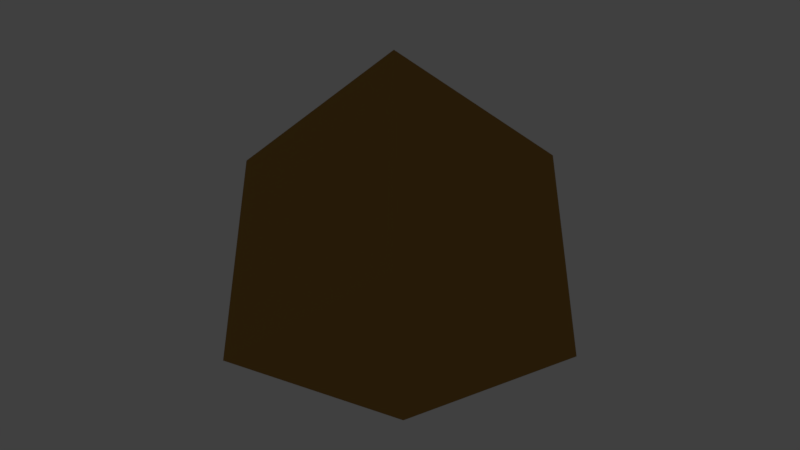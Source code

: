 # Source: wood_material.blend  (saved by Blender 2.79.0; exported with 4.5.12 LTS)
import bpy
from mathutils import Matrix  # noqa: F401  (used for matrix-valued properties, if any)

bpy.ops.wm.read_factory_settings(use_empty=True)
scene = bpy.context.scene
scene.name = 'Scene'

# ---- collections
col_collection_1 = bpy.data.collections.new('Collection 1'); scene.collection.children.link(col_collection_1)

# ---- materials (node trees are filled in below, after node groups)
mat_wood_material = bpy.data.materials.new('Wood Material')
mat_wood_material.alpha_threshold = 0.0
mat_wood_material.use_transparent_shadow = False
mat_wood_material.diffuse_color = (0.3763, 0.2086, 0.04971, 1.0)
mat_wood_material.roughness = 0.5
mat_wood_material.line_color = (0.0, 0.0, 0.0, 1.0)

# ---- material node trees

# ---- world
world_world = bpy.data.worlds.new('World'); scene.world = world_world
world_world.color = (0.05088, 0.05088, 0.05088)
world_world.use_sun_shadow = False
world_world.sun_shadow_jitter_overblur = 0.0
world_world.cycles.sampling_method = 'MANUAL'

# ---- cameras
cam_camera = bpy.data.cameras.new('Camera')
cam_camera.clip_end = 100.0
cam_camera.lens = 35.0
cam_camera.sensor_width = 32.0
cam_camera.sensor_height = 18.0
cam_camera.ortho_scale = 7.314
cam_camera.dof.focus_distance = 0.0
cam_camera.dof.aperture_fstop = 128.0

# ---- lights
light_lamp = bpy.data.lights.new('Lamp', 'POINT')
light_lamp.transmission_factor = 0.0
light_lamp.cutoff_distance = 30.0
light_lamp.energy = 100.0
light_lamp.shadow_buffer_clip_start = 1.001
light_lamp.shadow_soft_size = 0.1
light_lamp.shadow_maximum_resolution = 0.006
light_lamp.use_absolute_resolution = True

# ---- meshes
me_cube = bpy.data.meshes.new('Cube')
me_cube.from_pydata([(1.0, 1.0, -1.0), (1.0, -1.0, -1.0), (-1.0, -1.0, -1.0), (-1.0, 1.0, -1.0), (1.0, 1.0, 1.0), (1.0, -1.0, 1.0), (-1.0, -1.0, 1.0), (-1.0, 1.0, 1.0)], [], [(0, 1, 2, 3), (4, 7, 6, 5), (0, 4, 5, 1), (1, 5, 6, 2), (2, 6, 7, 3), (4, 0, 3, 7)])
me_cube.materials.append(mat_wood_material)
me_cube.use_remesh_preserve_volume = False
me_cube.use_remesh_preserve_attributes = False
me_cube.use_mirror_vertex_groups = False
me_cube.update()

# ---- objects
ob_cube = bpy.data.objects.new('Cube', me_cube)
ob_lamp = bpy.data.objects.new('Lamp', light_lamp)
ob_camera = bpy.data.objects.new('Camera', cam_camera)

# ---- transforms, parenting, visibility, modifiers, constraints
ob_cube.location = (0.0, 0.0, 0.0)
ob_cube.lock_rotations_4d = False
ob_cube.empty_display_type = 'ARROWS'
ob_cube.lineart.crease_threshold = 0.0
ob_lamp.location = (4.076, 1.005, 5.904)
ob_lamp.rotation_euler = (0.6503, 0.05522, 1.866)
ob_lamp.lock_rotations_4d = False
ob_lamp.empty_display_type = 'ARROWS'
ob_lamp.color = (0.0, 0.0, 0.0, 0.0)
ob_lamp.lineart.crease_threshold = 0.0
ob_camera.location = (-4.708, 4.442, -3.866)
ob_camera.rotation_euler = (2.139, 0.0003966, 3.955)
ob_camera.lock_rotations_4d = False
ob_camera.empty_display_type = 'ARROWS'
ob_camera.color = (0.0, 0.0, 0.0, 0.0)
ob_camera.display_type = 'WIRE'
ob_camera.lineart.crease_threshold = 0.0

# ---- collection membership
col_collection_1.objects.link(ob_cube)
col_collection_1.objects.link(ob_lamp)
col_collection_1.objects.link(ob_camera)

# ---- scene / render settings (as saved in the file)
scene.camera = ob_camera
scene.frame_start = 1; scene.frame_end = 250; scene.frame_set(1)
scene.render.engine = 'BLENDER_EEVEE_NEXT'
scene.render.resolution_percentage = 50
scene.render.dither_intensity = 0.0
scene.cycles.use_denoising = False
scene.cycles.samples = 128
scene.cycles.sampling_pattern = 'TABULATED_SOBOL'
scene.cycles.use_adaptive_sampling = False
scene.cycles.use_light_tree = False
scene.cycles.blur_glossy = 0.0
scene.cycles.sample_clamp_indirect = 0.0
scene.view_settings.view_transform = 'Standard'
bpy.context.view_layer.update()
